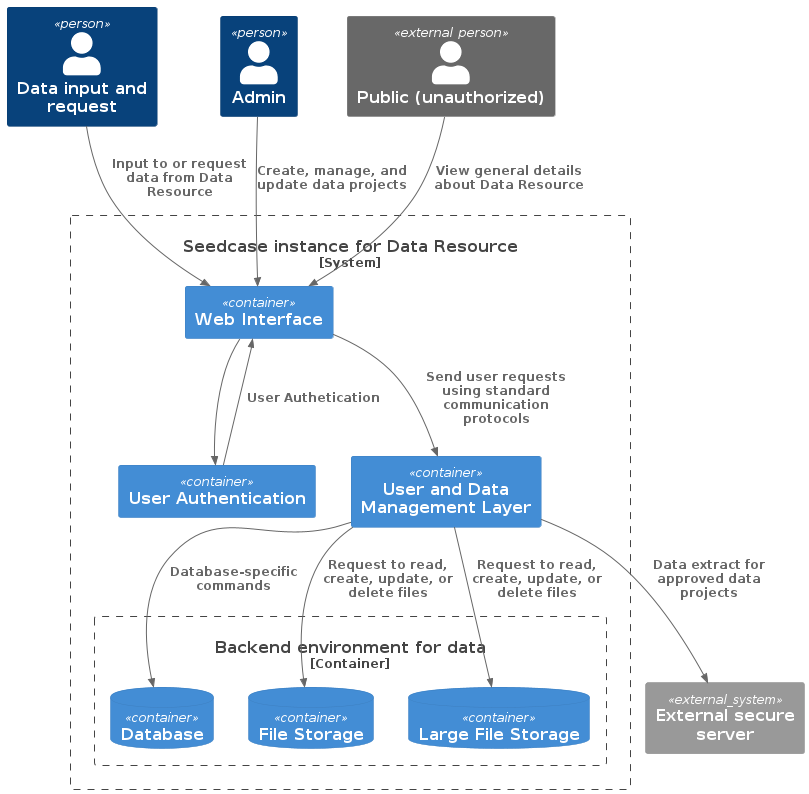

The diagram above was rendered by PlantUML. Its source (embedded in the PNG):
@startuml
!include https://raw.githubusercontent.com/plantuml-stdlib/C4-PlantUML/master/C4_Container.puml

Person(user_request_input, "Data input and request")
Person(user_admin, "Admin")
Person_Ext(user_public, "Public (unauthorized)")

System_Boundary(seedcase, "Seedcase instance for Data Resource") {
  Container(web_framework, "Web Interface")
  Container(id_management, "User Authentication")
  Container(management_framework, "User and Data Management Layer")

  Container_Boundary(backend, "Backend environment for data") {
    ContainerDb(backend_database, "Database")
    ContainerDb(backend_file_storage, "File Storage")
    ContainerDb(backend_large_file_storage, "Large File Storage")
  }
}
System_Ext(external_server, "External secure server")

Rel(user_public, web_framework, "View general details about Data Resource")
Rel(user_request_input, web_framework, "Input to or request data from Data Resource")
Rel(user_admin, web_framework, "Create, manage, and update data projects")
Rel(id_management, web_framework, "User Authetication")
Rel(web_framework, id_management, "")
Rel(web_framework, management_framework, "Send user requests using standard communication protocols")
Rel(management_framework, backend_database, "Database-specific commands")
Rel(management_framework, backend_file_storage, "Request to read, create, update, or delete files")
Rel(management_framework, backend_large_file_storage, "Request to read, create, update, or delete files")
Rel(management_framework, external_server, "Data extract for approved data projects")

@enduml